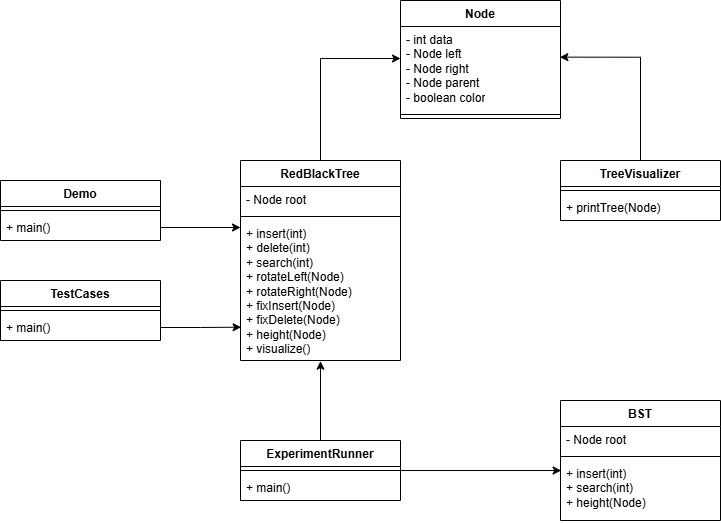

The diagram above was exported from draw.io. Its source (the exported page's mxGraphModel, read from the mxfile embedded in the PNG):
<mxGraphModel dx="774" dy="459" grid="1" gridSize="10" guides="1" tooltips="1" connect="1" arrows="1" fold="1" page="1" pageScale="1" pageWidth="827" pageHeight="1169" math="0" shadow="0">
  <root>
    <mxCell id="0" />
    <mxCell id="1" parent="0" />
    <mxCell id="WH0fRFeUxc45JjTK3ERF-17" parent="1" style="swimlane;fontStyle=1;align=center;verticalAlign=top;childLayout=stackLayout;horizontal=1;startSize=26;horizontalStack=0;resizeParent=1;resizeParentMax=0;resizeLast=0;collapsible=1;marginBottom=0;whiteSpace=wrap;html=1;" value="Node" vertex="1">
      <mxGeometry height="118" width="160" x="440" y="40" as="geometry" />
    </mxCell>
    <mxCell id="WH0fRFeUxc45JjTK3ERF-18" parent="WH0fRFeUxc45JjTK3ERF-17" style="text;strokeColor=none;fillColor=none;align=left;verticalAlign=top;spacingLeft=4;spacingRight=4;overflow=hidden;rotatable=0;points=[[0,0.5],[1,0.5]];portConstraint=eastwest;whiteSpace=wrap;html=1;" value="- int data&lt;br&gt;- Node left&lt;br&gt;- Node right&lt;br&gt;- Node parent&lt;br&gt;- boolean color" vertex="1">
      <mxGeometry height="84" width="160" y="26" as="geometry" />
    </mxCell>
    <mxCell id="WH0fRFeUxc45JjTK3ERF-19" parent="WH0fRFeUxc45JjTK3ERF-17" style="line;strokeWidth=1;fillColor=none;align=left;verticalAlign=middle;spacingTop=-1;spacingLeft=3;spacingRight=3;rotatable=0;labelPosition=right;points=[];portConstraint=eastwest;strokeColor=inherit;" value="" vertex="1">
      <mxGeometry height="8" width="160" y="110" as="geometry" />
    </mxCell>
    <mxCell id="WH0fRFeUxc45JjTK3ERF-21" parent="1" style="swimlane;fontStyle=1;align=center;verticalAlign=top;childLayout=stackLayout;horizontal=1;startSize=26;horizontalStack=0;resizeParent=1;resizeParentMax=0;resizeLast=0;collapsible=1;marginBottom=0;whiteSpace=wrap;html=1;" value="RedBlackTree" vertex="1">
      <mxGeometry height="200" width="160" x="280" y="200" as="geometry" />
    </mxCell>
    <mxCell id="WH0fRFeUxc45JjTK3ERF-22" parent="WH0fRFeUxc45JjTK3ERF-21" style="text;strokeColor=none;fillColor=none;align=left;verticalAlign=top;spacingLeft=4;spacingRight=4;overflow=hidden;rotatable=0;points=[[0,0.5],[1,0.5]];portConstraint=eastwest;whiteSpace=wrap;html=1;" value="- Node root" vertex="1">
      <mxGeometry height="26" width="160" y="26" as="geometry" />
    </mxCell>
    <mxCell id="WH0fRFeUxc45JjTK3ERF-23" parent="WH0fRFeUxc45JjTK3ERF-21" style="line;strokeWidth=1;fillColor=none;align=left;verticalAlign=middle;spacingTop=-1;spacingLeft=3;spacingRight=3;rotatable=0;labelPosition=right;points=[];portConstraint=eastwest;strokeColor=inherit;" value="" vertex="1">
      <mxGeometry height="8" width="160" y="52" as="geometry" />
    </mxCell>
    <mxCell id="WH0fRFeUxc45JjTK3ERF-24" parent="WH0fRFeUxc45JjTK3ERF-21" style="text;strokeColor=none;fillColor=none;align=left;verticalAlign=top;spacingLeft=4;spacingRight=4;overflow=hidden;rotatable=0;points=[[0,0.5],[1,0.5]];portConstraint=eastwest;whiteSpace=wrap;html=1;" value="+ insert(int)&lt;br&gt;+ delete(int)&lt;br&gt;+ search(int)&lt;br&gt;+ rotateLeft(Node)&lt;br&gt;+ rotateRight(Node)&lt;br&gt;+ fixInsert(Node)&lt;br&gt;+ fixDelete(Node)&lt;br&gt;+ height(Node)&lt;br&gt;+ visualize()" vertex="1">
      <mxGeometry height="140" width="160" y="60" as="geometry" />
    </mxCell>
    <mxCell id="WH0fRFeUxc45JjTK3ERF-25" parent="1" style="swimlane;fontStyle=1;align=center;verticalAlign=top;childLayout=stackLayout;horizontal=1;startSize=26;horizontalStack=0;resizeParent=1;resizeParentMax=0;resizeLast=0;collapsible=1;marginBottom=0;whiteSpace=wrap;html=1;" value="TreeVisualizer" vertex="1">
      <mxGeometry height="60" width="160" x="600" y="200" as="geometry" />
    </mxCell>
    <mxCell id="WH0fRFeUxc45JjTK3ERF-27" parent="WH0fRFeUxc45JjTK3ERF-25" style="line;strokeWidth=1;fillColor=none;align=left;verticalAlign=middle;spacingTop=-1;spacingLeft=3;spacingRight=3;rotatable=0;labelPosition=right;points=[];portConstraint=eastwest;strokeColor=inherit;" value="" vertex="1">
      <mxGeometry height="8" width="160" y="26" as="geometry" />
    </mxCell>
    <mxCell id="WH0fRFeUxc45JjTK3ERF-28" parent="WH0fRFeUxc45JjTK3ERF-25" style="text;strokeColor=none;fillColor=none;align=left;verticalAlign=top;spacingLeft=4;spacingRight=4;overflow=hidden;rotatable=0;points=[[0,0.5],[1,0.5]];portConstraint=eastwest;whiteSpace=wrap;html=1;" value="+ printTree(Node)" vertex="1">
      <mxGeometry height="26" width="160" y="34" as="geometry" />
    </mxCell>
    <mxCell id="WH0fRFeUxc45JjTK3ERF-29" parent="1" style="swimlane;fontStyle=1;align=center;verticalAlign=top;childLayout=stackLayout;horizontal=1;startSize=26;horizontalStack=0;resizeParent=1;resizeParentMax=0;resizeLast=0;collapsible=1;marginBottom=0;whiteSpace=wrap;html=1;" value="BST" vertex="1">
      <mxGeometry height="120" width="160" x="600" y="440" as="geometry" />
    </mxCell>
    <mxCell id="WH0fRFeUxc45JjTK3ERF-30" parent="WH0fRFeUxc45JjTK3ERF-29" style="text;strokeColor=none;fillColor=none;align=left;verticalAlign=top;spacingLeft=4;spacingRight=4;overflow=hidden;rotatable=0;points=[[0,0.5],[1,0.5]];portConstraint=eastwest;whiteSpace=wrap;html=1;" value="- Node root" vertex="1">
      <mxGeometry height="26" width="160" y="26" as="geometry" />
    </mxCell>
    <mxCell id="WH0fRFeUxc45JjTK3ERF-31" parent="WH0fRFeUxc45JjTK3ERF-29" style="line;strokeWidth=1;fillColor=none;align=left;verticalAlign=middle;spacingTop=-1;spacingLeft=3;spacingRight=3;rotatable=0;labelPosition=right;points=[];portConstraint=eastwest;strokeColor=inherit;" value="" vertex="1">
      <mxGeometry height="8" width="160" y="52" as="geometry" />
    </mxCell>
    <mxCell id="WH0fRFeUxc45JjTK3ERF-32" parent="WH0fRFeUxc45JjTK3ERF-29" style="text;strokeColor=none;fillColor=none;align=left;verticalAlign=top;spacingLeft=4;spacingRight=4;overflow=hidden;rotatable=0;points=[[0,0.5],[1,0.5]];portConstraint=eastwest;whiteSpace=wrap;html=1;" value="+ insert(int)&lt;br&gt;+ search(int)&lt;br&gt;+ height(Node)" vertex="1">
      <mxGeometry height="60" width="160" y="60" as="geometry" />
    </mxCell>
    <mxCell id="WH0fRFeUxc45JjTK3ERF-47" edge="1" parent="1" source="WH0fRFeUxc45JjTK3ERF-33" style="edgeStyle=orthogonalEdgeStyle;rounded=0;orthogonalLoop=1;jettySize=auto;html=1;entryX=0.5;entryY=1.005;entryDx=0;entryDy=0;entryPerimeter=0;" target="WH0fRFeUxc45JjTK3ERF-24" value="">
      <mxGeometry relative="1" as="geometry" />
    </mxCell>
    <mxCell id="WH0fRFeUxc45JjTK3ERF-33" parent="1" style="swimlane;fontStyle=1;align=center;verticalAlign=top;childLayout=stackLayout;horizontal=1;startSize=26;horizontalStack=0;resizeParent=1;resizeParentMax=0;resizeLast=0;collapsible=1;marginBottom=0;whiteSpace=wrap;html=1;" value="ExperimentRunner" vertex="1">
      <mxGeometry height="60" width="160" x="280" y="480" as="geometry" />
    </mxCell>
    <mxCell id="WH0fRFeUxc45JjTK3ERF-35" parent="WH0fRFeUxc45JjTK3ERF-33" style="line;strokeWidth=1;fillColor=none;align=left;verticalAlign=middle;spacingTop=-1;spacingLeft=3;spacingRight=3;rotatable=0;labelPosition=right;points=[];portConstraint=eastwest;strokeColor=inherit;" value="" vertex="1">
      <mxGeometry height="8" width="160" y="26" as="geometry" />
    </mxCell>
    <mxCell id="WH0fRFeUxc45JjTK3ERF-36" parent="WH0fRFeUxc45JjTK3ERF-33" style="text;strokeColor=none;fillColor=none;align=left;verticalAlign=top;spacingLeft=4;spacingRight=4;overflow=hidden;rotatable=0;points=[[0,0.5],[1,0.5]];portConstraint=eastwest;whiteSpace=wrap;html=1;" value="+ main()" vertex="1">
      <mxGeometry height="26" width="160" y="34" as="geometry" />
    </mxCell>
    <mxCell id="WH0fRFeUxc45JjTK3ERF-37" parent="1" style="swimlane;fontStyle=1;align=center;verticalAlign=top;childLayout=stackLayout;horizontal=1;startSize=26;horizontalStack=0;resizeParent=1;resizeParentMax=0;resizeLast=0;collapsible=1;marginBottom=0;whiteSpace=wrap;html=1;" value="Demo" vertex="1">
      <mxGeometry height="60" width="160" x="40" y="220" as="geometry" />
    </mxCell>
    <mxCell id="WH0fRFeUxc45JjTK3ERF-39" parent="WH0fRFeUxc45JjTK3ERF-37" style="line;strokeWidth=1;fillColor=none;align=left;verticalAlign=middle;spacingTop=-1;spacingLeft=3;spacingRight=3;rotatable=0;labelPosition=right;points=[];portConstraint=eastwest;strokeColor=inherit;" value="" vertex="1">
      <mxGeometry height="8" width="160" y="26" as="geometry" />
    </mxCell>
    <mxCell id="WH0fRFeUxc45JjTK3ERF-40" parent="WH0fRFeUxc45JjTK3ERF-37" style="text;strokeColor=none;fillColor=none;align=left;verticalAlign=top;spacingLeft=4;spacingRight=4;overflow=hidden;rotatable=0;points=[[0,0.5],[1,0.5]];portConstraint=eastwest;whiteSpace=wrap;html=1;" value="+ main()" vertex="1">
      <mxGeometry height="26" width="160" y="34" as="geometry" />
    </mxCell>
    <mxCell id="WH0fRFeUxc45JjTK3ERF-41" parent="1" style="swimlane;fontStyle=1;align=center;verticalAlign=top;childLayout=stackLayout;horizontal=1;startSize=26;horizontalStack=0;resizeParent=1;resizeParentMax=0;resizeLast=0;collapsible=1;marginBottom=0;whiteSpace=wrap;html=1;" value="TestCases" vertex="1">
      <mxGeometry height="60" width="160" x="40" y="320" as="geometry" />
    </mxCell>
    <mxCell id="WH0fRFeUxc45JjTK3ERF-43" parent="WH0fRFeUxc45JjTK3ERF-41" style="line;strokeWidth=1;fillColor=none;align=left;verticalAlign=middle;spacingTop=-1;spacingLeft=3;spacingRight=3;rotatable=0;labelPosition=right;points=[];portConstraint=eastwest;strokeColor=inherit;" value="" vertex="1">
      <mxGeometry height="8" width="160" y="26" as="geometry" />
    </mxCell>
    <mxCell id="WH0fRFeUxc45JjTK3ERF-44" parent="WH0fRFeUxc45JjTK3ERF-41" style="text;strokeColor=none;fillColor=none;align=left;verticalAlign=top;spacingLeft=4;spacingRight=4;overflow=hidden;rotatable=0;points=[[0,0.5],[1,0.5]];portConstraint=eastwest;whiteSpace=wrap;html=1;" value="+ main()" vertex="1">
      <mxGeometry height="26" width="160" y="34" as="geometry" />
    </mxCell>
    <mxCell id="WH0fRFeUxc45JjTK3ERF-45" edge="1" parent="1" source="WH0fRFeUxc45JjTK3ERF-21" style="edgeStyle=orthogonalEdgeStyle;rounded=0;orthogonalLoop=1;jettySize=auto;html=1;entryX=0;entryY=0.381;entryDx=0;entryDy=0;entryPerimeter=0;" target="WH0fRFeUxc45JjTK3ERF-18">
      <mxGeometry relative="1" as="geometry" />
    </mxCell>
    <mxCell id="WH0fRFeUxc45JjTK3ERF-46" edge="1" parent="1" source="WH0fRFeUxc45JjTK3ERF-25" style="edgeStyle=orthogonalEdgeStyle;rounded=0;orthogonalLoop=1;jettySize=auto;html=1;entryX=0.996;entryY=0.365;entryDx=0;entryDy=0;entryPerimeter=0;" target="WH0fRFeUxc45JjTK3ERF-18">
      <mxGeometry relative="1" as="geometry" />
    </mxCell>
    <mxCell id="WH0fRFeUxc45JjTK3ERF-48" edge="1" parent="1" source="WH0fRFeUxc45JjTK3ERF-33" style="edgeStyle=orthogonalEdgeStyle;rounded=0;orthogonalLoop=1;jettySize=auto;html=1;entryX=0.004;entryY=0.167;entryDx=0;entryDy=0;entryPerimeter=0;" target="WH0fRFeUxc45JjTK3ERF-32">
      <mxGeometry relative="1" as="geometry">
        <mxPoint x="520" y="510" as="targetPoint" />
      </mxGeometry>
    </mxCell>
    <mxCell id="WH0fRFeUxc45JjTK3ERF-49" edge="1" parent="1" source="WH0fRFeUxc45JjTK3ERF-40" style="edgeStyle=orthogonalEdgeStyle;rounded=0;orthogonalLoop=1;jettySize=auto;html=1;">
      <mxGeometry relative="1" as="geometry">
        <mxPoint x="280" y="267" as="targetPoint" />
      </mxGeometry>
    </mxCell>
    <mxCell id="WH0fRFeUxc45JjTK3ERF-50" edge="1" parent="1" source="WH0fRFeUxc45JjTK3ERF-44" style="edgeStyle=orthogonalEdgeStyle;rounded=0;orthogonalLoop=1;jettySize=auto;html=1;entryX=0.004;entryY=0.762;entryDx=0;entryDy=0;entryPerimeter=0;" target="WH0fRFeUxc45JjTK3ERF-24">
      <mxGeometry relative="1" as="geometry" />
    </mxCell>
  </root>
</mxGraphModel>